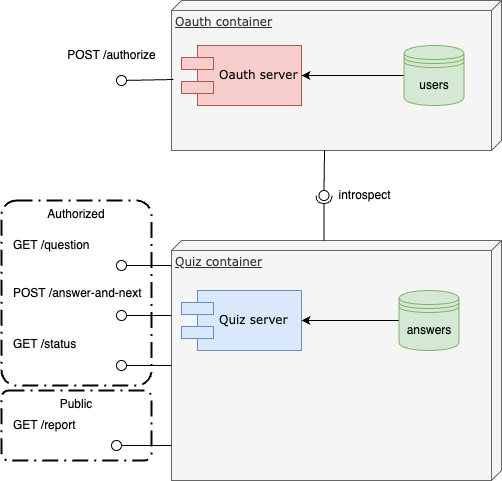

The diagram above was exported from draw.io. Its source (the exported page's mxGraphModel, read from the mxfile embedded in the PNG):
<mxGraphModel dx="592" dy="1162" grid="1" gridSize="10" guides="1" tooltips="1" connect="1" arrows="1" fold="1" page="1" pageScale="1" pageWidth="1100" pageHeight="850" background="none" math="0" shadow="0">
  <root>
    <mxCell id="0" />
    <mxCell id="1" parent="0" />
    <mxCell id="G2ULTDlsnIBk-afsIkmC-47" value="Public" style="points=[[0.25,0,0],[0.5,0,0],[0.75,0,0],[1,0.25,0],[1,0.5,0],[1,0.75,0],[0.75,1,0],[0.5,1,0],[0.25,1,0],[0,0.75,0],[0,0.5,0],[0,0.25,0]];rounded=1;arcSize=10;dashed=1;strokeColor=#000000;fillColor=none;gradientColor=none;dashPattern=8 3 1 3;strokeWidth=2;whiteSpace=wrap;verticalAlign=top;" parent="1" vertex="1">
      <mxGeometry x="60" y="470" width="150" height="70" as="geometry" />
    </mxCell>
    <mxCell id="G2ULTDlsnIBk-afsIkmC-4" value="Oauth container" style="verticalAlign=top;align=left;spacingTop=8;spacingLeft=2;spacingRight=12;shape=cube;size=10;direction=south;fontStyle=4;html=1;rounded=0;shadow=0;comic=0;labelBackgroundColor=none;strokeWidth=1;fontFamily=Verdana;fontSize=12;fillColor=#f5f5f5;strokeColor=#666666;fontColor=#333333;" parent="1" vertex="1">
      <mxGeometry x="230" y="80" width="330" height="150" as="geometry" />
    </mxCell>
    <mxCell id="G2ULTDlsnIBk-afsIkmC-1" value="Oauth server" style="shape=component;align=left;spacingLeft=36;rounded=0;shadow=0;comic=0;labelBackgroundColor=none;strokeWidth=1;fontFamily=Verdana;fontSize=12;html=1;fillColor=#f8cecc;strokeColor=#b85450;" parent="1" vertex="1">
      <mxGeometry x="240" y="125" width="120" height="60" as="geometry" />
    </mxCell>
    <mxCell id="G2ULTDlsnIBk-afsIkmC-5" value="Quiz container" style="verticalAlign=top;align=left;spacingTop=8;spacingLeft=2;spacingRight=12;shape=cube;size=10;direction=south;fontStyle=4;html=1;rounded=0;shadow=0;comic=0;labelBackgroundColor=none;strokeWidth=1;fontFamily=Verdana;fontSize=12;fillColor=#f5f5f5;strokeColor=#666666;fontColor=#333333;" parent="1" vertex="1">
      <mxGeometry x="230" y="320" width="330" height="240" as="geometry" />
    </mxCell>
    <mxCell id="G2ULTDlsnIBk-afsIkmC-2" value="Quiz server" style="shape=component;align=left;spacingLeft=36;rounded=0;shadow=0;comic=0;labelBackgroundColor=none;strokeWidth=1;fontFamily=Verdana;fontSize=12;html=1;fillColor=#dae8fc;strokeColor=#6c8ebf;" parent="1" vertex="1">
      <mxGeometry x="240" y="370" width="120" height="60" as="geometry" />
    </mxCell>
    <mxCell id="G2ULTDlsnIBk-afsIkmC-11" value="" style="rounded=0;orthogonalLoop=1;jettySize=auto;html=1;endArrow=none;endFill=0;sketch=0;sourcePerimeterSpacing=0;targetPerimeterSpacing=0;exitX=1.064;exitY=1.3;exitDx=0;exitDy=0;exitPerimeter=0;" parent="1" source="G2ULTDlsnIBk-afsIkmC-14" target="G2ULTDlsnIBk-afsIkmC-13" edge="1">
      <mxGeometry relative="1" as="geometry">
        <mxPoint x="160" y="160" as="sourcePoint" />
      </mxGeometry>
    </mxCell>
    <mxCell id="G2ULTDlsnIBk-afsIkmC-13" value="" style="ellipse;whiteSpace=wrap;html=1;align=center;aspect=fixed;resizable=0;points=[];outlineConnect=0;sketch=0;" parent="1" vertex="1">
      <mxGeometry x="175" y="155" width="10" height="10" as="geometry" />
    </mxCell>
    <mxCell id="G2ULTDlsnIBk-afsIkmC-14" value="POST /authorize" style="text;html=1;align=center;verticalAlign=middle;resizable=0;points=[];autosize=1;strokeColor=none;fillColor=none;" parent="1" vertex="1">
      <mxGeometry x="115" y="120" width="110" height="30" as="geometry" />
    </mxCell>
    <mxCell id="G2ULTDlsnIBk-afsIkmC-15" value="" style="rounded=0;orthogonalLoop=1;jettySize=auto;html=1;endArrow=none;endFill=0;sketch=0;sourcePerimeterSpacing=0;targetPerimeterSpacing=0;" parent="1" target="G2ULTDlsnIBk-afsIkmC-16" edge="1">
      <mxGeometry relative="1" as="geometry">
        <mxPoint x="230" y="345" as="sourcePoint" />
      </mxGeometry>
    </mxCell>
    <mxCell id="G2ULTDlsnIBk-afsIkmC-16" value="" style="ellipse;whiteSpace=wrap;html=1;align=center;aspect=fixed;resizable=0;points=[];outlineConnect=0;sketch=0;" parent="1" vertex="1">
      <mxGeometry x="175" y="340" width="10" height="10" as="geometry" />
    </mxCell>
    <mxCell id="G2ULTDlsnIBk-afsIkmC-17" value="" style="rounded=0;orthogonalLoop=1;jettySize=auto;html=1;endArrow=none;endFill=0;sketch=0;sourcePerimeterSpacing=0;targetPerimeterSpacing=0;" parent="1" target="G2ULTDlsnIBk-afsIkmC-18" edge="1">
      <mxGeometry relative="1" as="geometry">
        <mxPoint x="230" y="395" as="sourcePoint" />
      </mxGeometry>
    </mxCell>
    <mxCell id="G2ULTDlsnIBk-afsIkmC-18" value="" style="ellipse;whiteSpace=wrap;html=1;align=center;aspect=fixed;resizable=0;points=[];outlineConnect=0;sketch=0;" parent="1" vertex="1">
      <mxGeometry x="175" y="390" width="10" height="10" as="geometry" />
    </mxCell>
    <mxCell id="G2ULTDlsnIBk-afsIkmC-27" value="" style="rounded=0;orthogonalLoop=1;jettySize=auto;html=1;endArrow=none;endFill=0;sketch=0;sourcePerimeterSpacing=0;targetPerimeterSpacing=0;entryX=0;entryY=0.35;entryDx=0;entryDy=0;entryPerimeter=0;" parent="1" target="G2ULTDlsnIBk-afsIkmC-30" edge="1">
      <mxGeometry relative="1" as="geometry">
        <mxPoint x="383" y="230" as="sourcePoint" />
      </mxGeometry>
    </mxCell>
    <mxCell id="G2ULTDlsnIBk-afsIkmC-28" value="" style="rounded=0;orthogonalLoop=1;jettySize=auto;html=1;endArrow=halfCircle;endFill=0;entryX=0.5;entryY=0.5;endSize=6;strokeWidth=1;sketch=0;exitX=0;exitY=0.538;exitDx=0;exitDy=0;exitPerimeter=0;" parent="1" source="G2ULTDlsnIBk-afsIkmC-5" target="G2ULTDlsnIBk-afsIkmC-29" edge="1">
      <mxGeometry relative="1" as="geometry">
        <mxPoint x="383" y="310" as="sourcePoint" />
      </mxGeometry>
    </mxCell>
    <mxCell id="G2ULTDlsnIBk-afsIkmC-29" value="" style="ellipse;whiteSpace=wrap;html=1;align=center;aspect=fixed;resizable=0;points=[];outlineConnect=0;sketch=0;" parent="1" vertex="1">
      <mxGeometry x="377.5" y="270" width="10" height="10" as="geometry" />
    </mxCell>
    <mxCell id="G2ULTDlsnIBk-afsIkmC-30" value="introspect" style="text;html=1;align=center;verticalAlign=middle;resizable=0;points=[];autosize=1;strokeColor=none;fillColor=none;" parent="1" vertex="1">
      <mxGeometry x="382.5" y="260" width="80" height="30" as="geometry" />
    </mxCell>
    <mxCell id="G2ULTDlsnIBk-afsIkmC-35" style="edgeStyle=orthogonalEdgeStyle;rounded=0;orthogonalLoop=1;jettySize=auto;html=1;entryX=1;entryY=0.5;entryDx=0;entryDy=0;" parent="1" source="G2ULTDlsnIBk-afsIkmC-31" target="G2ULTDlsnIBk-afsIkmC-1" edge="1">
      <mxGeometry relative="1" as="geometry" />
    </mxCell>
    <mxCell id="G2ULTDlsnIBk-afsIkmC-31" value="users" style="shape=datastore;whiteSpace=wrap;html=1;fillColor=#d5e8d4;strokeColor=#82b366;" parent="1" vertex="1">
      <mxGeometry x="462.5" y="125" width="60" height="60" as="geometry" />
    </mxCell>
    <mxCell id="G2ULTDlsnIBk-afsIkmC-38" style="edgeStyle=orthogonalEdgeStyle;rounded=0;orthogonalLoop=1;jettySize=auto;html=1;" parent="1" source="G2ULTDlsnIBk-afsIkmC-37" target="G2ULTDlsnIBk-afsIkmC-2" edge="1">
      <mxGeometry relative="1" as="geometry" />
    </mxCell>
    <mxCell id="G2ULTDlsnIBk-afsIkmC-37" value="answers" style="shape=datastore;whiteSpace=wrap;html=1;fillColor=#d5e8d4;strokeColor=#82b366;" parent="1" vertex="1">
      <mxGeometry x="457.5" y="370" width="60" height="60" as="geometry" />
    </mxCell>
    <mxCell id="G2ULTDlsnIBk-afsIkmC-41" value="" style="rounded=0;orthogonalLoop=1;jettySize=auto;html=1;endArrow=none;endFill=0;sketch=0;sourcePerimeterSpacing=0;targetPerimeterSpacing=0;" parent="1" target="G2ULTDlsnIBk-afsIkmC-42" edge="1">
      <mxGeometry relative="1" as="geometry">
        <mxPoint x="230" y="445" as="sourcePoint" />
      </mxGeometry>
    </mxCell>
    <mxCell id="G2ULTDlsnIBk-afsIkmC-46" value="Authorized" style="points=[[0.25,0,0],[0.5,0,0],[0.75,0,0],[1,0.25,0],[1,0.5,0],[1,0.75,0],[0.75,1,0],[0.5,1,0],[0.25,1,0],[0,0.75,0],[0,0.5,0],[0,0.25,0]];rounded=1;arcSize=10;dashed=1;strokeColor=#000000;fillColor=none;gradientColor=none;dashPattern=8 3 1 3;strokeWidth=2;whiteSpace=wrap;verticalAlign=top;" parent="1" vertex="1">
      <mxGeometry x="60" y="280" width="150" height="185" as="geometry" />
    </mxCell>
    <mxCell id="G2ULTDlsnIBk-afsIkmC-42" value="" style="ellipse;whiteSpace=wrap;html=1;align=center;aspect=fixed;resizable=0;points=[];outlineConnect=0;sketch=0;" parent="1" vertex="1">
      <mxGeometry x="175" y="440" width="10" height="10" as="geometry" />
    </mxCell>
    <mxCell id="G2ULTDlsnIBk-afsIkmC-43" value="" style="rounded=0;orthogonalLoop=1;jettySize=auto;html=1;endArrow=none;endFill=0;sketch=0;sourcePerimeterSpacing=0;targetPerimeterSpacing=0;exitX=0.854;exitY=1;exitDx=0;exitDy=0;exitPerimeter=0;" parent="1" source="G2ULTDlsnIBk-afsIkmC-5" edge="1">
      <mxGeometry relative="1" as="geometry">
        <mxPoint x="252.03999999999996" y="179" as="sourcePoint" />
        <mxPoint x="180" y="525" as="targetPoint" />
      </mxGeometry>
    </mxCell>
    <mxCell id="G2ULTDlsnIBk-afsIkmC-44" value="" style="ellipse;whiteSpace=wrap;html=1;align=center;aspect=fixed;resizable=0;points=[];outlineConnect=0;sketch=0;" parent="1" vertex="1">
      <mxGeometry x="170" y="520" width="10" height="10" as="geometry" />
    </mxCell>
    <mxCell id="G2ULTDlsnIBk-afsIkmC-45" value="GET /report" style="text;html=1;align=left;verticalAlign=middle;resizable=0;points=[];autosize=1;strokeColor=none;fillColor=none;" parent="1" vertex="1">
      <mxGeometry x="70" y="490" width="90" height="30" as="geometry" />
    </mxCell>
    <mxCell id="G2ULTDlsnIBk-afsIkmC-19" value="GET /question" style="text;html=1;align=left;verticalAlign=middle;resizable=0;points=[];autosize=1;strokeColor=none;fillColor=none;" parent="1" vertex="1">
      <mxGeometry x="70" y="310" width="100" height="30" as="geometry" />
    </mxCell>
    <mxCell id="G2ULTDlsnIBk-afsIkmC-20" value="POST /answer-and-next" style="text;html=1;align=left;verticalAlign=middle;resizable=0;points=[];autosize=1;strokeColor=none;fillColor=none;" parent="1" vertex="1">
      <mxGeometry x="70" y="357.5" width="150" height="30" as="geometry" />
    </mxCell>
    <mxCell id="G2ULTDlsnIBk-afsIkmC-22" value="&lt;span style=&quot;color: rgb(0, 0, 0); font-family: Helvetica; font-size: 12px; font-style: normal; font-variant-ligatures: normal; font-variant-caps: normal; font-weight: 400; letter-spacing: normal; orphans: 2; text-indent: 0px; text-transform: none; widows: 2; word-spacing: 0px; -webkit-text-stroke-width: 0px; background-color: rgb(251, 251, 251); text-decoration-thickness: initial; text-decoration-style: initial; text-decoration-color: initial; float: none; display: inline !important;&quot;&gt;GET /status&lt;/span&gt;" style="text;whiteSpace=wrap;html=1;align=left;" parent="1" vertex="1">
      <mxGeometry x="70" y="410" width="110" height="30" as="geometry" />
    </mxCell>
  </root>
</mxGraphModel>